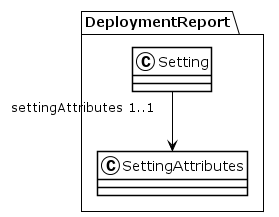

The diagram above was rendered by PlantUML. Its source (embedded in the PNG):
@startuml
!theme plain
package DeploymentReport {
class Setting {
}
Setting "settingAttributes 1..1" --> SettingAttributes
class SettingAttributes {
}
}
@enduml